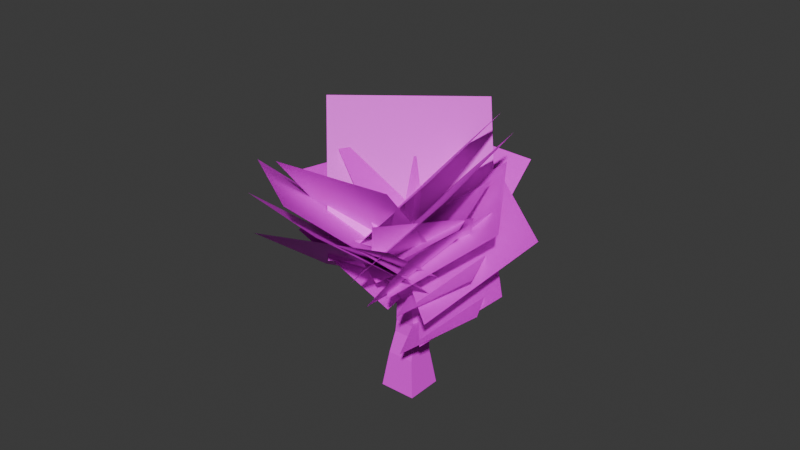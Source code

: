 # Source: Tree.blend  (saved by Blender 5.1.29; exported with 4.5.12 LTS)
import bpy
from mathutils import Matrix  # noqa: F401  (used for matrix-valued properties, if any)

bpy.ops.wm.read_factory_settings(use_empty=True)
scene = bpy.context.scene
scene.name = 'Scene'

# ---- collections
col_collection = bpy.data.collections.new('Collection'); scene.collection.children.link(col_collection)

# ---- images (referenced by path relative to the original .blend; pixels are not part of the script)
import os
ASSET_DIR = os.environ.get("B2B_ASSET_DIR", "")  # directory of the original .blend (textures are referenced by path, not embedded)
HERE = os.path.dirname(os.path.abspath(__file__))  # packed textures are extracted next to this script under _unpacked/

def load_image(name, relpath, width, height, colorspace="sRGB"):
    """Load a texture the original file referenced (path relative to the .blend, or extracted next to this script)."""
    p = next((c for c in (os.path.join(HERE, relpath), os.path.join(ASSET_DIR, relpath)) if relpath and os.path.exists(c)), "")
    if p:
        img = bpy.data.images.load(p, check_existing=True)
        img.name = name
    else:  # same state as the original file: an image datablock whose file is absent (Cycles renders it pink)
        img = bpy.data.images.new(name, width, height)
        img.source = "FILE"
        img.filepath = "//" + (relpath or name)
    img.colorspace_settings.name = colorspace
    return img
img_tree_text_psd = load_image('tree_text.psd', 'tree_text.psd', 1024, 1024, 'sRGB')
img_tree_branches_png = load_image('Tree_Branches.png', 'Tree_Branches.png', 1024, 1024, 'sRGB')

# ---- materials (node trees are filled in below, after node groups)
mat_material = bpy.data.materials.new('Material')
mat_material.alpha_threshold = 0.0
mat_material.use_backface_culling_lightprobe_volume = False
mat_material.roughness = 0.5
mat_material.line_color = (0.0, 0.0, 0.0, 1.0)
mat_material_001 = bpy.data.materials.new('Material.001')

# ---- material node trees
mat_material.use_nodes = True; mat_material.node_tree.nodes.clear()
_N = mat_material.node_tree.nodes; _L = mat_material.node_tree.links
n0 = _N.new('ShaderNodeOutputMaterial'); n0.name = 'Material Output'; n0.location = (200, 100)
n1 = _N.new('ShaderNodeBsdfPrincipled'); n1.name = 'Principled BSDF'; n1.location = (-200, 100)
n1.inputs[2].default_value = 1.0
n2 = _N.new('ShaderNodeTexImage'); n2.name = 'Image Texture'; n2.location = (-520, 97)
n2.image = img_tree_text_psd
_L.new(n1.outputs[0], n0.inputs[0])
_L.new(n2.outputs[0], n1.inputs[0])
_L.new(n2.outputs[1], n1.inputs[4])
n0.is_active_output = True
mat_material_001.use_nodes = True; mat_material_001.node_tree.nodes.clear()
_N = mat_material_001.node_tree.nodes; _L = mat_material_001.node_tree.links
n0 = _N.new('ShaderNodeBsdfPrincipled'); n0.name = 'Principled BSDF'; n0.location = (-200, 100)
n1 = _N.new('ShaderNodeOutputMaterial'); n1.name = 'Material Output'; n1.location = (200, 100)
n2 = _N.new('ShaderNodeTexImage'); n2.name = 'Image Texture'; n2.location = (-615, 90)
n2.image = img_tree_branches_png
_L.new(n0.outputs[0], n1.inputs[0])
_L.new(n2.outputs[0], n0.inputs[0])
_L.new(n2.outputs[1], n0.inputs[4])
n1.is_active_output = True

# ---- world
world_world = bpy.data.worlds.new('World'); scene.world = world_world
world_world.use_nodes = True; world_world.node_tree.nodes.clear()
_N = world_world.node_tree.nodes; _L = world_world.node_tree.links
n0 = _N.new('ShaderNodeOutputWorld'); n0.name = 'World Output'; n0.location = (200, 100)
n1 = _N.new('ShaderNodeBackground'); n1.name = 'Background'; n1.location = (-200, 100)
n1.inputs[0].default_value = (0.05088, 0.05088, 0.05088, 1.0)
_L.new(n1.outputs[0], n0.inputs[0])
n0.is_active_output = True
world_world.color = (0.05088, 0.05088, 0.05088)
world_world.sun_shadow_jitter_overblur = 0.0

# ---- meshes
me_cube = bpy.data.meshes.new('Cube')
me_cube.from_pydata([(0.7328, 0.7328, 0.5188), (1.0, 1.0, -1.481), (0.7328, -0.7328, 0.5188), (1.0, -1.0, -1.481), (-0.7328, 0.7328, 0.5188), (-1.0, 1.0, -1.481), (-0.7328, -0.7328, 0.5188), (-1.0, -1.0, -1.481), (0.5786, -0.3668, 1.653), (-0.6408, -0.3668, 1.653), (0.5786, 0.8526, 1.653), (-0.6408, 0.8526, 1.653), (0.4668, -0.4668, 3.653), (-0.4668, -0.4668, 3.406), (0.4668, 0.4668, 3.653), (-0.4668, 0.4668, 3.406), (0.4102, -0.6253, 5.648), (-0.3922, -0.3922, 5.669), (0.4102, 0.1592, 5.857), (-0.3742, 0.1592, 5.857), (0.174, 0.1166, 9.331), (-0.3421, 0.118, 9.327), (0.1756, 0.632, 9.303), (-0.3405, 0.6334, 9.3), (-0.04685, 0.4294, 11.3), (-0.1484, 0.4297, 11.3), (-0.04654, 0.5308, 11.3), (-0.1481, 0.5311, 11.3), (-0.4295, -0.4295, 4.592), (-0.4295, 0.4295, 4.592), (0.4295, -0.4295, 4.908), (0.4295, 0.4295, 4.908), (-0.2815, 1.372, 4.864), (0.2815, 1.372, 4.864), (-0.259, 1.349, 5.621), (0.259, 1.349, 5.621), (-0.2691, 2.403, 5.325), (0.183, 2.426, 5.301), (-0.2071, 2.122, 5.863), (0.2089, 2.144, 5.84), (-0.2176, 3.461, 6.009), (0.09289, 3.487, 6.004), (-0.1715, 3.114, 6.239), (0.1142, 3.138, 6.234), (-0.1395, 4.221, 7.435), (-0.06613, 4.227, 7.434), (-0.1286, 4.139, 7.49), (-0.0611, 4.144, 7.488), (-0.3223, -0.5733, 6.724), (-0.3223, 0.1072, 6.935), (0.3583, -0.5733, 6.724), (0.3583, 0.1072, 6.935), (0.2108, -1.796, 6.458), (-0.2847, -1.796, 6.458), (-0.2519, -1.37, 6.99), (0.178, -1.37, 6.99), (0.1149, -2.778, 7.774), (-0.1783, -2.778, 7.774), (-0.1589, -2.563, 8.115), (0.09546, -2.563, 8.115), (0.0033, -4.04, 8.566), (-0.06821, -4.04, 8.566), (-0.06347, -3.987, 8.649), (-0.001433, -3.987, 8.649), (-0.5932, 0.8049, 2.312), (0.5309, 0.8049, 2.312), (0.5309, -0.3192, 2.312), (-0.5932, -0.3192, 2.312), (1.444, 0.2676, 4.301), (1.441, -0.1588, 4.313), (1.612, 0.2931, 3.72), (1.608, -0.2204, 3.735), (3.077, 0.2534, 4.425), (3.076, 0.02286, 4.432), (3.224, 0.2675, 4.133), (3.222, -0.01015, 4.141), (3.811, 0.1689, 4.661), (3.811, 0.1111, 4.663), (3.848, 0.1724, 4.588), (3.848, 0.1028, 4.59), (-1.479, -0.3211, 3.782), (-1.479, 0.2299, 3.782), (-1.229, 0.2079, 4.48), (-1.229, -0.2991, 4.48), (-2.307, -0.1561, 4.687), (-2.307, 0.1414, 4.687), (-2.172, 0.1295, 5.064), (-2.172, -0.1442, 5.064), (-3.661, -0.06497, 5.21), (-3.661, 0.002235, 5.21), (-3.63, -0.0004494, 5.295), (-3.63, -0.06229, 5.295)], [], [(6, 2, 8, 9), (3, 2, 6, 7), (7, 6, 4, 5), (1, 0, 2, 3), (5, 4, 0, 1), (65, 64, 15, 14), (4, 6, 9, 11), (2, 0, 10, 8), (0, 4, 11, 10), (29, 28, 17, 19), (12, 66, 71, 69), (64, 67, 13, 15), (67, 66, 12, 13), (49, 48, 21, 23), (28, 30, 16, 17), (31, 29, 19, 18), (30, 31, 18, 16), (22, 23, 27, 26), (48, 50, 20, 21), (51, 49, 23, 22), (50, 51, 22, 20), (20, 22, 26, 24), (23, 21, 25, 27), (21, 20, 24, 25), (12, 14, 31, 30), (31, 14, 33, 35), (13, 12, 30, 28), (15, 13, 80, 81), (34, 35, 39, 38), (29, 31, 35, 34), (15, 29, 34, 32), (14, 15, 32, 33), (38, 39, 43, 42), (32, 34, 38, 36), (35, 33, 37, 39), (33, 32, 36, 37), (43, 41, 45, 47), (36, 38, 42, 40), (39, 37, 41, 43), (37, 36, 40, 41), (41, 40, 44, 45), (42, 43, 47, 46), (40, 42, 46, 44), (16, 18, 51, 50), (18, 19, 49, 51), (50, 48, 54, 55), (19, 17, 48, 49), (55, 54, 58, 59), (17, 16, 52, 53), (16, 50, 55, 52), (48, 17, 53, 54), (59, 58, 62, 63), (54, 53, 57, 58), (52, 55, 59, 56), (53, 52, 56, 57), (58, 57, 61, 62), (56, 59, 63, 60), (57, 56, 60, 61), (9, 8, 66, 67), (11, 9, 67, 64), (8, 10, 65, 66), (10, 11, 64, 65), (71, 70, 74, 75), (14, 12, 69, 68), (65, 14, 68, 70), (66, 65, 70, 71), (75, 74, 78, 79), (70, 68, 72, 74), (69, 71, 75, 73), (68, 69, 73, 72), (74, 72, 76, 78), (73, 75, 79, 77), (72, 73, 77, 76), (81, 80, 84, 85), (29, 15, 81, 82), (13, 28, 83, 80), (28, 29, 82, 83), (87, 86, 90, 91), (83, 82, 86, 87), (82, 81, 85, 86), (80, 83, 87, 84), (86, 85, 89, 90), (84, 87, 91, 88), (85, 84, 88, 89)])
_uv = me_cube.uv_layers.new(name='UVMap')
_uv.uv.foreach_set('vector', [0.2222, -0.3422, 0.4695, -0.3393, 0.4695, -0.111, 0.2222, -0.1139, 0.4695, -0.7587, 0.4695, -0.3393, 0.2222, -0.3422, 0.2222, -0.7537, 0.2222, -0.7537, 0.2222, -0.3422, 0.008541, -0.3451, 0.008541, -0.7488, 0.7185, -0.7587, 0.7185, -0.3393, 0.4695, -0.3393, 0.4695, -0.7587, 0.9972, -0.7488, 0.9972, -0.3334, 0.7185, -0.3393, 0.7185, -0.7587, 0.7185, 0.01887, 0.9972, 0.02482, 0.9972, 0.2478, 0.7185, 0.2418, 0.008541, -0.3451, 0.2222, -0.3422, 0.2222, -0.1139, 0.008541, -0.1168, 0.4695, -0.3393, 0.7185, -0.3393, 0.7185, -0.111, 0.4695, -0.111, 0.7185, -0.3393, 0.9972, -0.3334, 0.9972, -0.1051, 0.7185, -0.111, 0.008541, 0.467, 0.2222, 0.4699, 0.2222, 0.6695, 0.008541, 0.6666, 0.004375, 0.01559, 0.2953, 0.01559, 0.2953, 0.4406, 0.004375, 0.4401, 0.008541, 0.01308, 0.2222, 0.01598, 0.2222, 0.239, 0.008541, 0.2361, 0.2222, 0.01598, 0.4695, 0.01887, 0.4695, 0.2418, 0.2222, 0.239, 0.008541, 0.869, 0.2222, 0.8718, 0.2222, 1.352, 0.008541, 1.349, 0.2222, 0.4699, 0.4695, 0.4728, 0.4695, 0.6724, 0.2222, 0.6695, 0.7185, 0.4728, 0.9972, 0.4787, 0.9972, 0.6783, 0.7185, 0.6724, 0.4695, 0.4728, 0.7185, 0.4728, 0.7185, 0.6724, 0.4695, 0.6724, 0.7185, 1.355, 0.9972, 1.361, 0.9972, 1.755, 0.7185, 1.745, 0.2222, 0.8718, 0.4695, 0.8747, 0.4695, 1.355, 0.2222, 1.352, 0.7185, 0.8747, 0.9972, 0.8807, 0.9972, 1.361, 0.7185, 1.355, 0.4695, 0.8747, 0.7185, 0.8747, 0.7185, 1.355, 0.4695, 1.355, 0.4695, 1.355, 0.7185, 1.355, 0.7185, 1.745, 0.4695, 1.745, 0.008541, 1.349, 0.2222, 1.352, 0.2222, 1.75, 0.008541, 1.755, 0.2222, 1.352, 0.4695, 1.355, 0.4695, 1.745, 0.2222, 1.75, 0.4695, 0.2418, 0.7185, 0.2418, 0.7185, 0.4728, 0.4695, 0.4728, 0.01072, -0.006285, 0.264, -0.006285, 0.2601, 0.3621, 0.006815, 0.359, 0.2222, 0.239, 0.4695, 0.2418, 0.4695, 0.4728, 0.2222, 0.4699, 0.2749, 0.01192, 0.5141, 0.01192, 0.5165, 0.3359, 0.2773, 0.3359, 0.7274, 0.3605, 0.9935, 0.3667, 0.9935, 0.517, 0.7274, 0.5108, 0.7313, -0.006285, 0.9974, -0.006285, 0.9935, 0.3667, 0.7274, 0.3605, 0.4941, -0.006285, 0.7313, -0.006285, 0.7274, 0.3605, 0.4901, 0.3636, 0.264, -0.006285, 0.4941, -0.006285, 0.4901, 0.3636, 0.2601, 0.3621, 0.7274, 0.5108, 0.9935, 0.517, 0.9935, 0.6791, 0.7274, 0.6729, 0.4901, 0.3636, 0.7274, 0.3605, 0.7274, 0.5108, 0.4901, 0.5139, 0.006815, 0.359, 0.2601, 0.3621, 0.2601, 0.5123, 0.006815, 0.5092, 0.2601, 0.3621, 0.4901, 0.3636, 0.4901, 0.5139, 0.2601, 0.5123, 0.006815, 0.6713, 0.2601, 0.6744, 0.2585, 1.0, 0.005265, 1.0, 0.4901, 0.5139, 0.7274, 0.5108, 0.7274, 0.6729, 0.4901, 0.676, 0.006815, 0.5092, 0.2601, 0.5123, 0.2601, 0.6744, 0.006815, 0.6713, 0.2601, 0.5123, 0.4901, 0.5139, 0.4901, 0.676, 0.2601, 0.6744, 0.2601, 0.6744, 0.4901, 0.676, 0.4886, 1.0, 0.2585, 1.0, 0.7274, 0.6729, 0.9935, 0.6791, 0.9919, 1.0, 0.7258, 1.0, 0.4901, 0.676, 0.7274, 0.6729, 0.7258, 1.0, 0.4886, 1.0, 0.4695, 0.6724, 0.7185, 0.6724, 0.7185, 0.8747, 0.4695, 0.8747, 0.7185, 0.6724, 0.9972, 0.6783, 0.9972, 0.8807, 0.7185, 0.8747, 0.7498, 0.01181, 0.9907, 0.01181, 0.9946, 0.3067, 0.7537, 0.3047, 0.008541, 0.6666, 0.2222, 0.6695, 0.2222, 0.8718, 0.008541, 0.869, 0.7537, 0.3047, 0.9946, 0.3067, 0.9966, 0.6618, 0.7556, 0.6598, 0.2686, 0.01181, 0.5133, 0.01181, 0.5172, 0.3047, 0.2725, 0.3087, 0.5133, 0.01181, 0.7498, 0.01181, 0.7537, 0.3047, 0.5172, 0.3047, 0.002223, 0.01181, 0.2686, 0.01181, 0.2725, 0.3087, 0.006129, 0.3028, 0.7556, 0.6598, 0.9966, 0.6618, 0.9907, 0.9932, 0.7498, 0.9932, 0.006129, 0.3028, 0.2725, 0.3087, 0.2745, 0.6637, 0.008082, 0.6579, 0.5172, 0.3047, 0.7537, 0.3047, 0.7556, 0.6598, 0.5191, 0.6598, 0.2725, 0.3087, 0.5172, 0.3047, 0.5191, 0.6598, 0.2745, 0.6637, 0.008082, 0.6579, 0.2745, 0.6637, 0.2686, 0.9932, 0.002223, 0.9932, 0.5191, 0.6598, 0.7556, 0.6598, 0.7498, 0.9932, 0.5133, 0.9932, 0.2745, 0.6637, 0.5191, 0.6598, 0.5133, 0.9932, 0.2686, 0.9932, 0.2222, -0.1139, 0.4695, -0.111, 0.4695, 0.01887, 0.2222, 0.01598, 0.008541, -0.1168, 0.2222, -0.1139, 0.2222, 0.01598, 0.008541, 0.01308, 0.4695, -0.111, 0.7185, -0.111, 0.7185, 0.01887, 0.4695, 0.01887, 0.7185, -0.111, 0.9972, -0.1051, 0.9972, 0.02482, 0.7185, 0.01887, 0.2953, 0.4406, 0.4124, 0.4406, 0.4124, 0.7051, 0.2953, 0.7051, 0.5737, 0.01559, 0.9898, 0.01559, 0.9898, 0.4504, 0.5737, 0.448, 0.4124, 0.01559, 0.5737, 0.01559, 0.5737, 0.448, 0.4124, 0.4406, 0.2953, 0.01559, 0.4124, 0.01559, 0.4124, 0.4406, 0.2953, 0.4406, 0.2953, 0.7051, 0.4124, 0.7051, 0.4074, 0.9915, 0.2904, 0.9915, 0.4124, 0.4406, 0.5737, 0.448, 0.5737, 0.7125, 0.4124, 0.7051, 0.004375, 0.4401, 0.2953, 0.4406, 0.2953, 0.7051, 0.004375, 0.7047, 0.5737, 0.448, 0.9898, 0.4504, 0.9898, 0.715, 0.5737, 0.7125, 0.4124, 0.7051, 0.5737, 0.7125, 0.5687, 0.9915, 0.4074, 0.9915, 0.004375, 0.7047, 0.2953, 0.7051, 0.2904, 0.9915, -0.0005468, 0.9915, 0.5737, 0.7125, 0.9898, 0.715, 0.9849, 0.9915, 0.5687, 0.9915, 0.2773, 0.3359, 0.5165, 0.3359, 0.5141, 0.6594, 0.2749, 0.6594, 0.00712, 0.01192, 0.2749, 0.01192, 0.2773, 0.3359, 0.00958, 0.3359, 0.5141, 0.01192, 0.7336, 0.01192, 0.7361, 0.3359, 0.5165, 0.3359, 0.7336, 0.01192, 0.9908, 0.01192, 0.9932, 0.3359, 0.7361, 0.3359, 0.7336, 0.6594, 0.9908, 0.6594, 0.9932, 1.002, 0.7361, 1.002, 0.7361, 0.3359, 0.9932, 0.3359, 0.9908, 0.6594, 0.7336, 0.6594, 0.00958, 0.3359, 0.2773, 0.3359, 0.2749, 0.6594, 0.00712, 0.6594, 0.5165, 0.3359, 0.7361, 0.3359, 0.7336, 0.6594, 0.5141, 0.6594, 0.00712, 0.6594, 0.2749, 0.6594, 0.2773, 1.002, 0.00958, 1.002, 0.5141, 0.6594, 0.7336, 0.6594, 0.7361, 1.002, 0.5165, 1.002, 0.2749, 0.6594, 0.5141, 0.6594, 0.5165, 1.002, 0.2773, 1.002])
me_cube.materials.append(mat_material)
me_cube.use_mirror_vertex_groups = False
me_cube.update()
me_plane = bpy.data.meshes.new('Plane')
me_plane.from_pydata([(-0.9849, -0.02994, 0.6033), (0.8564, -0.7841, 0.4011), (-0.5869, 1.322, -0.8157), (1.254, 0.568, -1.018), (-1.604, -0.4748, 1.228), (0.9179, -1.435, 0.2401), (-1.576, 1.621, -0.7383), (0.9457, 0.6604, -1.726), (-0.7239, -0.7052, 2.078), (-0.4954, -0.75, -0.9042), (-2.417, 1.755, 1.911), (-2.189, 1.71, -1.071), (0.0471, -0.6769, 1.269), (-2.231, -0.1225, -0.4674), (-0.9513, 1.269, 3.2), (-3.229, 1.823, 1.464), (1.178, -0.7989, -0.3021), (-1.161, -0.7252, 1.782), (3.13, 0.3829, 1.846), (0.791, 0.4566, 3.931), (-0.5845, -0.4422, -0.6836), (0.4056, -1.032, 0.951), (0.9086, 0.8089, -1.137), (1.899, 0.2192, 0.498), (0.01669, -0.5539, -0.5455), (-0.6668, -0.8371, 2.284), (2.345, 1.061, 0.1785), (1.662, 0.7773, 3.008), (-0.2731, -0.4531, 1.779), (-0.2837, -0.4337, -0.2205), (-1.426, 1.181, 1.801), (-1.436, 1.201, -0.1985), (0.6138, -0.1854, 0.9845), (-1.106, 0.2108, 0.04453), (0.1051, 1.079, 2.448), (-1.615, 1.475, 1.508), (-1.632, -0.05137, 0.8728), (1.387, -1.218, 0.8983), (-0.6651, 2.41, -0.9941), (2.354, 1.243, -0.9687), (0.7676, -1.139, 1.783), (-1.057, -0.3913, -1.246), (-0.2136, 2.053, 3.163), (-2.038, 2.801, 0.1341), (-0.02602, -1.153, 1.292), (-2.394, -0.5766, -0.5129), (-1.064, 0.8696, 3.299), (-3.432, 1.446, 1.494), (0.3755, -1.145, -0.4472), (-1.336, -1.288, 2.174), (2.816, -0.0782, 1.205), (1.105, -0.2216, 3.826), (-0.9466, -0.8749, -0.08179), (1.111, -1.671, 0.549), (0.06617, 0.8448, -1.214), (2.124, 0.04848, -0.5835), (0.2631, -1.397, 0.8033), (-2.599, -0.7983, 1.764e-05), (-0.05811, 0.3568, 3.256), (-2.92, 0.9558, 2.453), (-1.187, -0.9191, 1.14), (0.9002, -1.645, -0.6974), (-1.849, 1.342, -0.5062), (0.2381, 0.616, -2.343), (-0.6795, -1.126, -0.5098), (-0.8604, -1.779, 2.55), (2.235, -0.04532, -0.107), (2.054, -0.6981, 2.953), (-1.947, 0.2613, 1.322), (1.072, -0.9056, 1.348), (-0.9798, 2.722, -0.5449), (2.039, 1.555, -0.5194), (-0.6533, -1.36, -0.2226), (-1.227, -1.663, 1.804), (1.246, -0.6485, 0.4216), (0.6719, -0.9512, 2.448), (-1.482, -1.07, 0.3574), (0.4848, -1.87, 0.09146), (-1.095, 0.3878, -1.161), (0.8725, -0.4122, -1.426), (-1.547, -1.756, 0.5297), (0.2224, -2.404, -0.4844), (-1.75, -0.1382, -0.8574), (0.02017, -0.7867, -1.872), (-1.778, -1.975, 0.3615), (0.1684, -2.747, -0.07994), (-1.526, -0.478, -1.147), (0.4203, -1.25, -1.588), (-0.04512, -1.973, 0.5171), (-2.626, -1.503, 0.5843), (0.2127, -0.8972, 2.897), (-2.369, -0.4271, 2.964), (-0.553, -1.57, 1.297), (-1.517, -1.296, -0.5945), (-1.688, 0.0524, 2.11), (-2.653, 0.3255, 0.2187)], [], [(0, 1, 3, 2), (4, 5, 7, 6), (8, 9, 11, 10), (12, 13, 15, 14), (16, 17, 19, 18), (20, 21, 23, 22), (24, 25, 27, 26), (28, 29, 31, 30), (32, 33, 35, 34), (36, 37, 39, 38), (40, 41, 43, 42), (44, 45, 47, 46), (48, 49, 51, 50), (52, 53, 55, 54), (56, 57, 59, 58), (60, 61, 63, 62), (64, 65, 67, 66), (68, 69, 71, 70), (72, 73, 75, 74), (76, 77, 79, 78), (80, 81, 83, 82), (84, 85, 87, 86), (88, 89, 91, 90), (92, 93, 95, 94)])
_uv = me_plane.uv_layers.new(name='UVMap')
_uv.uv.foreach_set('vector', [0.0, 0.0, 1.0, 0.0, 1.0, 1.0, 0.0, 1.0, 0.0, 0.0, 1.0, 0.0, 1.0, 1.0, 0.0, 1.0, 0.0, 0.0, 1.0, 0.0, 1.0, 1.0, 0.0, 1.0, 0.0, 0.0, 1.0, 0.0, 1.0, 1.0, 0.0, 1.0, 0.0, 0.0, 1.0, 0.0, 1.0, 1.0, 0.0, 1.0, 0.0, 0.0, 1.0, 0.0, 1.0, 1.0, 0.0, 1.0, 0.0, 0.0, 1.0, 0.0, 1.0, 1.0, 0.0, 1.0, 0.0, 0.0, 1.0, 0.0, 1.0, 1.0, 0.0, 1.0, 0.0, 0.0, 1.0, 0.0, 1.0, 1.0, 0.0, 1.0, 0.0, 0.0, 1.0, 0.0, 1.0, 1.0, 0.0, 1.0, 0.0, 0.0, 1.0, 0.0, 1.0, 1.0, 0.0, 1.0, 0.0, 0.0, 1.0, 0.0, 1.0, 1.0, 0.0, 1.0, 0.0, 0.0, 1.0, 0.0, 1.0, 1.0, 0.0, 1.0, 0.0, 0.0, 1.0, 0.0, 1.0, 1.0, 0.0, 1.0, 0.0, 0.0, 1.0, 0.0, 1.0, 1.0, 0.0, 1.0, 0.0, 0.0, 1.0, 0.0, 1.0, 1.0, 0.0, 1.0, 0.0, 0.0, 1.0, 0.0, 1.0, 1.0, 0.0, 1.0, 0.0, 0.0, 1.0, 0.0, 1.0, 1.0, 0.0, 1.0, 0.0, 0.0, 1.0, 0.0, 1.0, 1.0, 0.0, 1.0, 0.0, 0.0, 1.0, 0.0, 1.0, 1.0, 0.0, 1.0, 0.0, 0.0, 1.0, 0.0, 1.0, 1.0, 0.0, 1.0, 0.0, 0.0, 1.0, 0.0, 1.0, 1.0, 0.0, 1.0, 0.0, 0.0, 1.0, 0.0, 1.0, 1.0, 0.0, 1.0, 0.0, 0.0, 1.0, 0.0, 1.0, 1.0, 0.0, 1.0])
me_plane.materials.append(mat_material_001)
me_plane.update()

# ---- objects
ob_tree = bpy.data.objects.new('Tree', me_cube)
ob_treecrown_001 = bpy.data.objects.new('TreeCrown.001', me_plane)

# ---- transforms, parenting, visibility, modifiers, constraints
ob_tree.location = (0.0, 0.0, 0.0)
ob_tree.lock_rotations_4d = False
ob_tree.empty_display_type = 'ARROWS'
ob_tree.lineart.crease_threshold = 0.0
ob_treecrown_001.location = (1.552, -0.3803, 8.145)
ob_treecrown_001.rotation_euler = (1.447, -0.2869, -1.321)
ob_treecrown_001.scale = (2.284, 2.284, 2.284)

# ---- collection membership
col_collection.objects.link(ob_tree)
col_collection.objects.link(ob_treecrown_001)

# ---- scene / render settings (as saved in the file)
scene.frame_start = 1; scene.frame_end = 250; scene.frame_set(1)
scene.render.engine = 'BLENDER_EEVEE_NEXT'
scene.render.bake_bias = 0.0
scene.render.bake_samples = 0
scene.cycles.sampling_pattern = 'TABULATED_SOBOL'
scene.eevee.use_volume_custom_range = False
bpy.context.view_layer.update()

# ---- added for rendering (the .blend has no active camera and no usable light): camera, sun
cam_auto = bpy.data.cameras.new('AutoCamera')
cam_auto.lens = 50.0
cam_auto.sensor_width = 36.0
cam_auto.clip_end = 1000.0
ob_auto_camera = bpy.data.objects.new('AutoCamera', cam_auto)
scene.collection.objects.link(ob_auto_camera)
ob_auto_camera.location = (30.5774, -37.4608, 32.6077)
ob_auto_camera.rotation_euler = (1.09748, -7.21219e-08, 0.694738)
scene.camera = ob_auto_camera
light_auto_sun = bpy.data.lights.new('AutoSun', 'SUN')
light_auto_sun.energy = 3.0
light_auto_sun.angle = 0.0523599
ob_auto_sun = bpy.data.objects.new('AutoSun', light_auto_sun)
scene.collection.objects.link(ob_auto_sun)
ob_auto_sun.rotation_euler = (0.872665, 0.174533, 0.523599)
bpy.context.view_layer.update()
